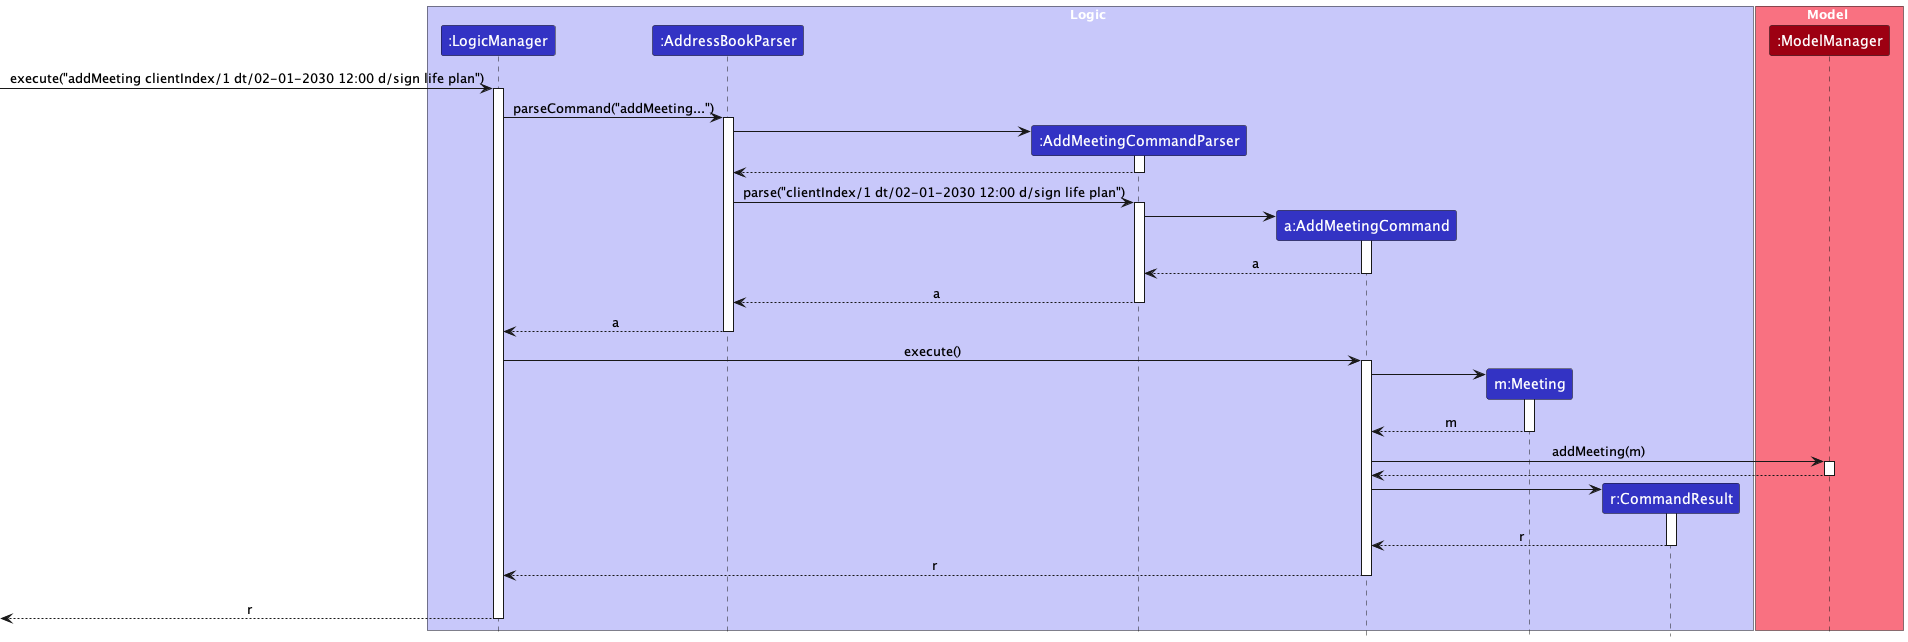

The diagram above was rendered by PlantUML. Its source (embedded in the PNG):
@startuml
!include style.puml
skinparam ArrowFontStyle plain

box Logic LOGIC_COLOR_T1
participant ":LogicManager" as LogicManager LOGIC_COLOR
participant ":AddressBookParser" as AddressBookParser LOGIC_COLOR
participant ":AddMeetingCommandParser" as AddMeetingCommandParser LOGIC_COLOR
participant "a:AddMeetingCommand" as AddMeetingCommand LOGIC_COLOR
participant "m:Meeting" as Meeting LOGIC_COLOR
participant "r:CommandResult" as CommandResult LOGIC_COLOR
end box

box Model MODEL_COLOR_T1
participant ":ModelManager" as ModelManager MODEL_COLOR
end box

[-> LogicManager : execute("addMeeting clientIndex/1 dt/02-01-2030 12:00 d/sign life plan")
activate LogicManager

LogicManager -> AddressBookParser : parseCommand("addMeeting...")
activate  AddressBookParser

create AddMeetingCommandParser
AddressBookParser -> AddMeetingCommandParser
activate AddMeetingCommandParser

AddMeetingCommandParser --> AddressBookParser
deactivate AddMeetingCommandParser

AddressBookParser -> AddMeetingCommandParser : parse("clientIndex/1 dt/02-01-2030 12:00 d/sign life plan")
activate AddMeetingCommandParser

create AddMeetingCommand
AddMeetingCommandParser -> AddMeetingCommand
activate AddMeetingCommand

AddMeetingCommand --> AddMeetingCommandParser : a
deactivate AddMeetingCommand

AddMeetingCommandParser --> AddressBookParser : a
deactivate AddMeetingCommandParser

AddressBookParser --> LogicManager : a
deactivate AddressBookParser

LogicManager -> AddMeetingCommand : execute()
activate AddMeetingCommand

create Meeting

AddMeetingCommand -> Meeting
activate Meeting

Meeting --> AddMeetingCommand : m
deactivate Meeting

AddMeetingCommand -> ModelManager : addMeeting(m)
activate ModelManager

ModelManager --> AddMeetingCommand
deactivate ModelManager

create CommandResult
AddMeetingCommand -> CommandResult
activate CommandResult

CommandResult --> AddMeetingCommand : r
deactivate CommandResult

AddMeetingCommand --> LogicManager : r
deactivate AddMeetingCommand
'Hidden arrow to position the destroy marker below the end of the activation bar.
AddMeetingCommandParser -[hidden]-> LogicManager

[<-- LogicManager : r
deactivate LogicManager
@enduml